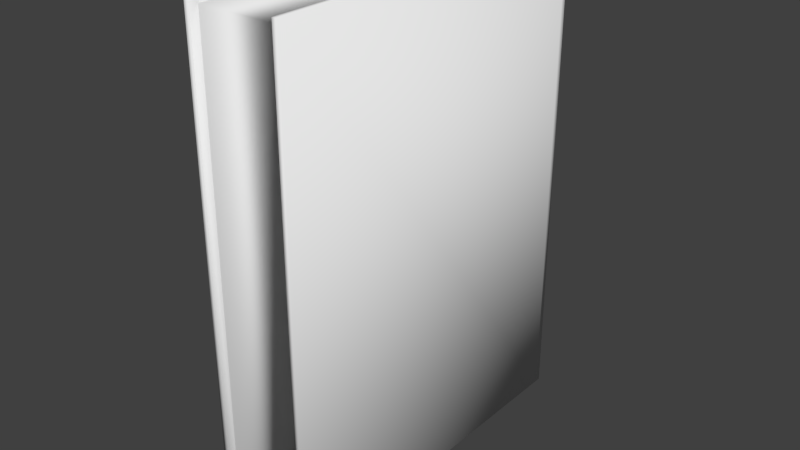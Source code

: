 # Source: Book.blend  (saved by Blender 2.76.0; exported with 4.5.12 LTS)
import bpy
from mathutils import Matrix  # noqa: F401  (used for matrix-valued properties, if any)

bpy.ops.wm.read_factory_settings(use_empty=True)
scene = bpy.context.scene
scene.name = 'Scene'

# ---- collections
col_collection_1 = bpy.data.collections.new('Collection 1'); scene.collection.children.link(col_collection_1)

# ---- materials (node trees are filled in below, after node groups)
mat_material = bpy.data.materials.new('Material')
mat_material.alpha_threshold = 0.0
mat_material.use_transparent_shadow = False
mat_material.roughness = 0.5
mat_material.specular_intensity = 0.0
mat_material.line_color = (0.0, 0.0, 0.0, 1.0)

# ---- material node trees

# ---- world
world_world = bpy.data.worlds.new('World'); scene.world = world_world
world_world.color = (0.05088, 0.05088, 0.05088)
world_world.use_sun_shadow = False
world_world.sun_shadow_jitter_overblur = 0.0
world_world.cycles.sampling_method = 'MANUAL'
world_world.cycles.sample_map_resolution = 256

# ---- meshes
me_cube = bpy.data.meshes.new('Cube')
me_cube.from_pydata([(0.14, 0.6025, -0.8), (0.14, -0.6, -0.8), (-0.14, -0.6, -0.8), (-0.14, 0.6025, -0.8), (0.14, 0.6025, 0.8), (0.14, -0.6, 0.8), (-0.14, -0.6, 0.8), (-0.14, 0.6025, 0.8), (0.1561, 0.6, -0.8), (0.1561, -0.6, -0.8), (0.1561, 0.6, 0.8), (0.1561, -0.6, 0.8), (-0.1561, -0.6, -0.8), (-0.1561, 0.6, -0.8), (-0.1561, -0.6, 0.8), (-0.1561, 0.6, 0.8), (0.14, 0.5845, -0.8), (-0.14, 0.5845, -0.8), (0.14, 0.5845, 0.8), (-0.14, 0.5845, 0.8), (0.1561, 0.582, -0.8), (-0.1561, 0.582, -0.8), (0.1561, 0.582, 0.8), (-0.1561, 0.582, 0.8), (0.14, 0.5845, -0.7739), (0.14, -0.5706, -0.7739), (-0.14, -0.5706, -0.7739), (0.14, -0.5706, 0.7739), (-0.14, -0.5706, 0.7739), (0.14, 0.5845, 0.7739), (-0.14, 0.5845, -0.7739), (-0.14, 0.5845, 0.7739), (0.04667, 0.6198, -0.8), (-0.04667, 0.6198, -0.8), (0.04667, 0.6198, 0.8), (-0.04667, 0.6198, 0.8), (-0.04667, 0.6018, 0.8), (0.04667, 0.6018, 0.8), (0.04667, 0.6018, -0.8), (-0.04667, 0.6018, -0.8), (-0.04667, 0.6018, 0.7739), (0.04667, 0.6018, 0.7739), (0.04667, 0.6018, -0.7739), (-0.04667, 0.6018, -0.7739)], [], [(6, 2, 26, 28), (5, 18, 29, 27), (2, 6, 14, 12), (38, 16, 24, 42), (18, 5, 11, 22), (35, 33, 3, 7), (20, 22, 11, 9), (21, 23, 15, 13), (5, 1, 9, 11), (0, 4, 10, 8), (19, 7, 15, 23), (16, 0, 8, 20), (7, 3, 13, 15), (17, 2, 12, 21), (3, 17, 21, 13), (1, 16, 20, 9), (6, 19, 23, 14), (12, 14, 23, 21), (8, 10, 22, 20), (4, 18, 22, 10), (35, 7, 19, 36), (33, 39, 17, 3), (30, 43, 26), (40, 31, 28), (1, 5, 27, 25), (16, 1, 25, 24), (36, 19, 31, 40), (19, 6, 28, 31), (2, 17, 30, 26), (18, 37, 41, 29), (37, 36, 40, 41), (27, 28, 26, 25), (29, 41, 27), (24, 25, 42), (0, 16, 38, 32), (32, 38, 39, 33), (4, 34, 37, 18), (34, 35, 36, 37), (4, 0, 32, 34), (34, 32, 33, 35), (17, 39, 43, 30), (39, 38, 42, 43), (25, 26, 43, 42), (41, 40, 28, 27)])
me_cube.polygons.foreach_set('use_smooth', [True] * 44)
_uv = me_cube.uv_layers.new(name='UVMap')
_uv.uv.foreach_set('vector', [0.1641, 0.9757, 0.6604, 0.9572, 0.654, 0.9644, 0.1705, 0.9829, 0.1187, 0.03152, 0.1174, 0.4534, 0.108, 0.4526, 0.1085, 0.04121, 0.6604, 0.9572, 0.1641, 0.9757, 0.1698, 0.9673, 0.6538, 0.9504, 0.6358, 0.4661, 0.6281, 0.4223, 0.6403, 0.4204, 0.6471, 0.4647, 0.1174, 0.4534, 0.1187, 0.03152, 0.1253, 0.03832, 0.1259, 0.4469, 0.1237, 0.534, 0.631, 0.5025, 0.6271, 0.5389, 0.1314, 0.5696, 0.6189, 0.4164, 0.1259, 0.4469, 0.1253, 0.03832, 0.5826, 0.04, 0.6269, 0.5544, 0.1335, 0.5848, 0.1357, 0.5762, 0.6236, 0.5473, 0.1187, 0.03152, 0.5883, 0.03152, 0.5826, 0.04, 0.1253, 0.03832, 0.6209, 0.4317, 0.1257, 0.4624, 0.1291, 0.4539, 0.6167, 0.4251, 0.1243, 0.579, 0.1314, 0.5696, 0.1357, 0.5762, 0.1335, 0.5848, 0.6281, 0.4223, 0.6209, 0.4317, 0.6167, 0.4251, 0.6189, 0.4164, 0.1314, 0.5696, 0.6271, 0.5389, 0.6236, 0.5473, 0.1357, 0.5762, 0.6354, 0.5479, 0.6604, 0.9572, 0.6538, 0.9504, 0.6269, 0.5544, 0.6271, 0.5389, 0.6354, 0.5479, 0.6269, 0.5544, 0.6236, 0.5473, 0.5883, 0.03152, 0.6281, 0.4223, 0.6189, 0.4164, 0.5826, 0.04, 0.1641, 0.9757, 0.1243, 0.579, 0.1335, 0.5848, 0.1698, 0.9673, 0.6538, 0.9504, 0.1698, 0.9673, 0.1335, 0.5848, 0.6269, 0.5544, 0.6167, 0.4251, 0.1291, 0.4539, 0.1259, 0.4469, 0.6189, 0.4164, 0.1257, 0.4624, 0.1174, 0.4534, 0.1259, 0.4469, 0.1291, 0.4539, 0.1237, 0.534, 0.1314, 0.5696, 0.1243, 0.579, 0.1168, 0.5355, 0.631, 0.5025, 0.638, 0.5032, 0.6354, 0.5479, 0.6271, 0.5389, 0.77, 0.03331, 0.7926, 0.02913, 0.77, 0.3128, 0.7926, 0.9709, 0.77, 0.9667, 0.77, 0.6872, 0.5883, 0.03152, 0.1187, 0.03152, 0.125, 0.02434, 0.582, 0.02434, 0.6281, 0.4223, 0.5883, 0.03152, 0.5991, 0.03935, 0.6367, 0.4205, 0.1168, 0.5355, 0.1243, 0.579, 0.1123, 0.5808, 0.1056, 0.537, 0.1243, 0.579, 0.1641, 0.9757, 0.1534, 0.9679, 0.1157, 0.5808, 0.6604, 0.9572, 0.6354, 0.5479, 0.6447, 0.5487, 0.6706, 0.9475, 0.1174, 0.4534, 0.1144, 0.4985, 0.103, 0.4982, 0.1051, 0.4528, 0.1144, 0.4985, 0.1168, 0.5355, 0.1056, 0.537, 0.103, 0.4982, 0.8378, 0.6872, 0.77, 0.6872, 0.77, 0.3128, 0.8378, 0.3128, 0.8378, 0.9667, 0.8152, 0.9709, 0.8378, 0.6872, 0.8378, 0.03331, 0.8378, 0.3128, 0.8152, 0.02913, 0.6209, 0.4317, 0.6281, 0.4223, 0.6358, 0.4661, 0.6287, 0.4677, 0.6287, 0.4677, 0.6358, 0.4661, 0.638, 0.5032, 0.631, 0.5025, 0.1257, 0.4624, 0.1217, 0.4992, 0.1144, 0.4985, 0.1174, 0.4534, 0.1217, 0.4992, 0.1237, 0.534, 0.1168, 0.5355, 0.1144, 0.4985, 0.1257, 0.4624, 0.6209, 0.4317, 0.6287, 0.4677, 0.1217, 0.4992, 0.1217, 0.4992, 0.6287, 0.4677, 0.631, 0.5025, 0.1237, 0.534, 0.6354, 0.5479, 0.638, 0.5032, 0.6493, 0.5034, 0.6475, 0.5484, 0.638, 0.5032, 0.6358, 0.4661, 0.6471, 0.4647, 0.6493, 0.5034, 0.8378, 0.3128, 0.77, 0.3128, 0.7926, 0.02913, 0.8152, 0.02913, 0.8152, 0.9709, 0.7926, 0.9709, 0.77, 0.6872, 0.8378, 0.6872])
me_cube.materials.append(mat_material)
me_cube.use_remesh_preserve_volume = False
me_cube.use_remesh_preserve_attributes = False
me_cube.use_mirror_vertex_groups = False
me_cube.update()

# ---- objects
ob_cube = bpy.data.objects.new('Cube', me_cube)

# ---- transforms, parenting, visibility, modifiers, constraints
ob_cube.location = (-0.02748, 2.669e-08, 0.8077)
ob_cube.lock_rotations_4d = False
ob_cube.empty_display_type = 'ARROWS'
ob_cube.lineart.crease_threshold = 0.0

# ---- collection membership
col_collection_1.objects.link(ob_cube)

# ---- scene / render settings (as saved in the file)
scene.frame_start = 1; scene.frame_end = 250; scene.frame_set(1)
scene.render.engine = 'BLENDER_EEVEE_NEXT'
scene.render.resolution_percentage = 50
scene.render.dither_intensity = 0.0
scene.cycles.use_denoising = False
scene.cycles.samples = 10
scene.cycles.sampling_pattern = 'TABULATED_SOBOL'
scene.cycles.light_sampling_threshold = 0.0
scene.cycles.use_adaptive_sampling = False
scene.cycles.use_light_tree = False
scene.cycles.blur_glossy = 0.0
scene.cycles.pixel_filter_type = 'GAUSSIAN'
scene.cycles.sample_clamp_indirect = 0.0
scene.view_settings.view_transform = 'Standard'
bpy.context.view_layer.update()

# ---- added for rendering (the .blend has no active camera and no usable light): camera, sun
cam_auto = bpy.data.cameras.new('AutoCamera')
cam_auto.lens = 50.0
cam_auto.sensor_width = 36.0
cam_auto.clip_end = 1000.0
ob_auto_camera = bpy.data.objects.new('AutoCamera', cam_auto)
scene.collection.objects.link(ob_auto_camera)
ob_auto_camera.location = (1.85632, -2.25065, 2.3147)
ob_auto_camera.rotation_euler = (1.09748, -7.21219e-08, 0.694738)
scene.camera = ob_auto_camera
light_auto_sun = bpy.data.lights.new('AutoSun', 'SUN')
light_auto_sun.energy = 3.0
light_auto_sun.angle = 0.0523599
ob_auto_sun = bpy.data.objects.new('AutoSun', light_auto_sun)
scene.collection.objects.link(ob_auto_sun)
ob_auto_sun.rotation_euler = (0.872665, 0.174533, 0.523599)
bpy.context.view_layer.update()
